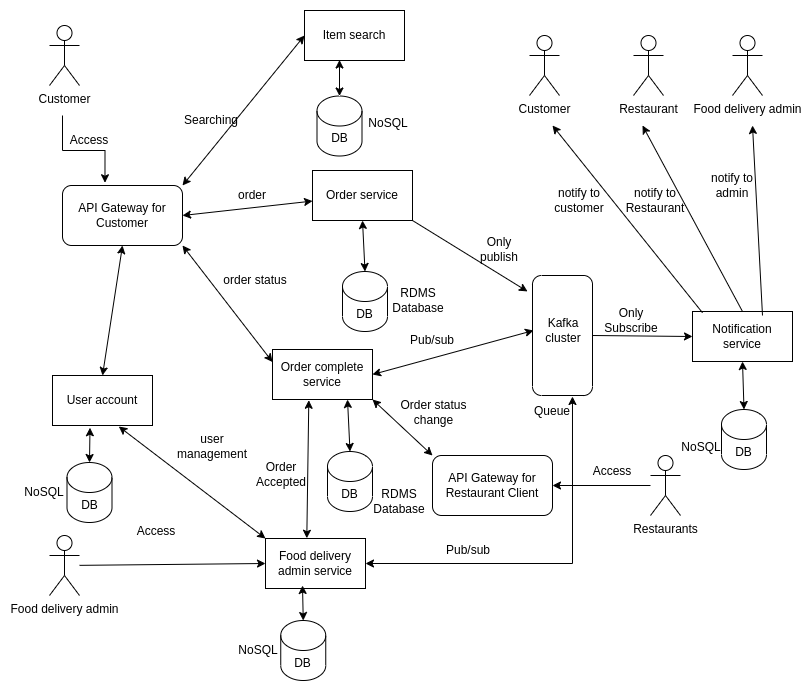

The diagram above was exported from draw.io. Its source (the exported page's mxGraphModel, read from the mxfile embedded in the PNG):
<mxGraphModel dx="1100" dy="594" grid="1" gridSize="10" guides="1" tooltips="1" connect="1" arrows="1" fold="1" page="1" pageScale="1" pageWidth="850" pageHeight="1100" math="0" shadow="0">
  <root>
    <mxCell id="0" />
    <mxCell id="1" parent="0" />
    <mxCell id="JwGe9z4uDUoSs-_cpp3I-3" value="" style="edgeStyle=orthogonalEdgeStyle;rounded=0;orthogonalLoop=1;jettySize=auto;html=1;entryX=0.354;entryY=-0.046;entryDx=0;entryDy=0;entryPerimeter=0;" edge="1" parent="1" target="JwGe9z4uDUoSs-_cpp3I-4">
      <mxGeometry relative="1" as="geometry">
        <mxPoint x="100" y="160" as="sourcePoint" />
        <mxPoint x="140" y="210" as="targetPoint" />
      </mxGeometry>
    </mxCell>
    <mxCell id="JwGe9z4uDUoSs-_cpp3I-1" value="Customer" style="shape=umlActor;verticalLabelPosition=bottom;verticalAlign=top;html=1;outlineConnect=0;" vertex="1" parent="1">
      <mxGeometry x="87" y="70" width="30" height="60" as="geometry" />
    </mxCell>
    <mxCell id="JwGe9z4uDUoSs-_cpp3I-4" value="API Gateway for Customer" style="rounded=1;whiteSpace=wrap;html=1;" vertex="1" parent="1">
      <mxGeometry x="100" y="230" width="120" height="60" as="geometry" />
    </mxCell>
    <mxCell id="JwGe9z4uDUoSs-_cpp3I-5" value="Access" style="text;html=1;strokeColor=none;fillColor=none;align=center;verticalAlign=middle;whiteSpace=wrap;rounded=0;" vertex="1" parent="1">
      <mxGeometry x="97" y="170" width="60" height="30" as="geometry" />
    </mxCell>
    <mxCell id="JwGe9z4uDUoSs-_cpp3I-8" value="Item search" style="rounded=0;whiteSpace=wrap;html=1;" vertex="1" parent="1">
      <mxGeometry x="342" y="55" width="100" height="50" as="geometry" />
    </mxCell>
    <mxCell id="JwGe9z4uDUoSs-_cpp3I-11" value="Order service" style="rounded=0;whiteSpace=wrap;html=1;" vertex="1" parent="1">
      <mxGeometry x="350" y="215" width="100" height="50" as="geometry" />
    </mxCell>
    <mxCell id="JwGe9z4uDUoSs-_cpp3I-12" value="" style="endArrow=classic;startArrow=classic;html=1;rounded=0;exitX=1;exitY=0.5;exitDx=0;exitDy=0;" edge="1" parent="1" source="JwGe9z4uDUoSs-_cpp3I-4" target="JwGe9z4uDUoSs-_cpp3I-11">
      <mxGeometry width="50" height="50" relative="1" as="geometry">
        <mxPoint x="450" y="360" as="sourcePoint" />
        <mxPoint x="500" y="310" as="targetPoint" />
      </mxGeometry>
    </mxCell>
    <mxCell id="JwGe9z4uDUoSs-_cpp3I-13" value="" style="endArrow=classic;startArrow=classic;html=1;rounded=0;exitX=1;exitY=0;exitDx=0;exitDy=0;entryX=0;entryY=0.5;entryDx=0;entryDy=0;" edge="1" parent="1" source="JwGe9z4uDUoSs-_cpp3I-4" target="JwGe9z4uDUoSs-_cpp3I-8">
      <mxGeometry width="50" height="50" relative="1" as="geometry">
        <mxPoint x="230" y="250" as="sourcePoint" />
        <mxPoint x="360" y="250" as="targetPoint" />
      </mxGeometry>
    </mxCell>
    <mxCell id="JwGe9z4uDUoSs-_cpp3I-14" value="Order complete service" style="rounded=0;whiteSpace=wrap;html=1;" vertex="1" parent="1">
      <mxGeometry x="310" y="394" width="100" height="50" as="geometry" />
    </mxCell>
    <mxCell id="JwGe9z4uDUoSs-_cpp3I-15" value="" style="endArrow=classic;startArrow=classic;html=1;rounded=0;exitX=1;exitY=1;exitDx=0;exitDy=0;entryX=0;entryY=0.25;entryDx=0;entryDy=0;" edge="1" parent="1" source="JwGe9z4uDUoSs-_cpp3I-4" target="JwGe9z4uDUoSs-_cpp3I-14">
      <mxGeometry width="50" height="50" relative="1" as="geometry">
        <mxPoint x="230" y="270" as="sourcePoint" />
        <mxPoint x="360" y="256" as="targetPoint" />
      </mxGeometry>
    </mxCell>
    <mxCell id="JwGe9z4uDUoSs-_cpp3I-16" value="User account" style="rounded=0;whiteSpace=wrap;html=1;" vertex="1" parent="1">
      <mxGeometry x="90" y="420" width="100" height="50" as="geometry" />
    </mxCell>
    <mxCell id="JwGe9z4uDUoSs-_cpp3I-17" value="" style="endArrow=classic;startArrow=classic;html=1;rounded=0;entryX=0.5;entryY=0;entryDx=0;entryDy=0;exitX=0.5;exitY=1;exitDx=0;exitDy=0;" edge="1" parent="1" source="JwGe9z4uDUoSs-_cpp3I-4" target="JwGe9z4uDUoSs-_cpp3I-16">
      <mxGeometry width="50" height="50" relative="1" as="geometry">
        <mxPoint x="140" y="330" as="sourcePoint" />
        <mxPoint x="220" y="413" as="targetPoint" />
      </mxGeometry>
    </mxCell>
    <mxCell id="JwGe9z4uDUoSs-_cpp3I-18" value="order" style="text;html=1;strokeColor=none;fillColor=none;align=center;verticalAlign=middle;whiteSpace=wrap;rounded=0;" vertex="1" parent="1">
      <mxGeometry x="260" y="225" width="60" height="30" as="geometry" />
    </mxCell>
    <mxCell id="JwGe9z4uDUoSs-_cpp3I-19" value="order status" style="text;html=1;strokeColor=none;fillColor=none;align=center;verticalAlign=middle;whiteSpace=wrap;rounded=0;" vertex="1" parent="1">
      <mxGeometry x="248" y="310" width="90" height="30" as="geometry" />
    </mxCell>
    <mxCell id="JwGe9z4uDUoSs-_cpp3I-21" value="Searching" style="text;html=1;strokeColor=none;fillColor=none;align=center;verticalAlign=middle;whiteSpace=wrap;rounded=0;" vertex="1" parent="1">
      <mxGeometry x="219" y="150" width="60" height="30" as="geometry" />
    </mxCell>
    <mxCell id="JwGe9z4uDUoSs-_cpp3I-22" value="Food delivery admin service" style="rounded=0;whiteSpace=wrap;html=1;" vertex="1" parent="1">
      <mxGeometry x="303" y="583" width="100" height="50" as="geometry" />
    </mxCell>
    <mxCell id="JwGe9z4uDUoSs-_cpp3I-23" value="" style="endArrow=classic;startArrow=classic;html=1;rounded=0;exitX=0.663;exitY=1.02;exitDx=0;exitDy=0;exitPerimeter=0;entryX=0;entryY=0;entryDx=0;entryDy=0;" edge="1" parent="1" source="JwGe9z4uDUoSs-_cpp3I-16" target="JwGe9z4uDUoSs-_cpp3I-22">
      <mxGeometry width="50" height="50" relative="1" as="geometry">
        <mxPoint x="210" y="480" as="sourcePoint" />
        <mxPoint x="300" y="573" as="targetPoint" />
      </mxGeometry>
    </mxCell>
    <mxCell id="JwGe9z4uDUoSs-_cpp3I-24" value="Food delivery admin" style="shape=umlActor;verticalLabelPosition=bottom;verticalAlign=top;html=1;outlineConnect=0;" vertex="1" parent="1">
      <mxGeometry x="87" y="580" width="30" height="60" as="geometry" />
    </mxCell>
    <mxCell id="JwGe9z4uDUoSs-_cpp3I-25" value="" style="endArrow=classic;html=1;rounded=0;entryX=0;entryY=0.5;entryDx=0;entryDy=0;" edge="1" parent="1" source="JwGe9z4uDUoSs-_cpp3I-24" target="JwGe9z4uDUoSs-_cpp3I-22">
      <mxGeometry width="50" height="50" relative="1" as="geometry">
        <mxPoint x="169" y="610" as="sourcePoint" />
        <mxPoint x="219" y="560" as="targetPoint" />
      </mxGeometry>
    </mxCell>
    <mxCell id="JwGe9z4uDUoSs-_cpp3I-26" value="Access" style="text;html=1;strokeColor=none;fillColor=none;align=center;verticalAlign=middle;whiteSpace=wrap;rounded=0;" vertex="1" parent="1">
      <mxGeometry x="164" y="561" width="60" height="30" as="geometry" />
    </mxCell>
    <mxCell id="JwGe9z4uDUoSs-_cpp3I-27" value="user management" style="text;html=1;strokeColor=none;fillColor=none;align=center;verticalAlign=middle;whiteSpace=wrap;rounded=0;" vertex="1" parent="1">
      <mxGeometry x="220" y="476" width="60" height="30" as="geometry" />
    </mxCell>
    <mxCell id="JwGe9z4uDUoSs-_cpp3I-28" value="" style="rounded=1;whiteSpace=wrap;html=1;rotation=90;" vertex="1" parent="1">
      <mxGeometry x="540" y="350" width="120" height="60" as="geometry" />
    </mxCell>
    <mxCell id="JwGe9z4uDUoSs-_cpp3I-29" value="Notification service" style="rounded=0;whiteSpace=wrap;html=1;" vertex="1" parent="1">
      <mxGeometry x="730" y="356" width="100" height="50" as="geometry" />
    </mxCell>
    <mxCell id="JwGe9z4uDUoSs-_cpp3I-30" value="Kafka&lt;br style=&quot;border-color: var(--border-color);&quot;&gt;&lt;span style=&quot;background-color: rgb(255, 255, 255);&quot;&gt;cluster&lt;/span&gt;" style="text;html=1;strokeColor=none;fillColor=none;align=center;verticalAlign=middle;whiteSpace=wrap;rounded=0;" vertex="1" parent="1">
      <mxGeometry x="571" y="360" width="60" height="30" as="geometry" />
    </mxCell>
    <mxCell id="JwGe9z4uDUoSs-_cpp3I-31" value="Queue" style="text;html=1;strokeColor=none;fillColor=none;align=center;verticalAlign=middle;whiteSpace=wrap;rounded=0;" vertex="1" parent="1">
      <mxGeometry x="560" y="441" width="60" height="30" as="geometry" />
    </mxCell>
    <mxCell id="JwGe9z4uDUoSs-_cpp3I-32" value="" style="endArrow=classic;html=1;rounded=0;entryX=0.133;entryY=1.083;entryDx=0;entryDy=0;entryPerimeter=0;exitX=1;exitY=1;exitDx=0;exitDy=0;" edge="1" parent="1" source="JwGe9z4uDUoSs-_cpp3I-11" target="JwGe9z4uDUoSs-_cpp3I-28">
      <mxGeometry width="50" height="50" relative="1" as="geometry">
        <mxPoint x="450" y="360" as="sourcePoint" />
        <mxPoint x="500" y="310" as="targetPoint" />
      </mxGeometry>
    </mxCell>
    <mxCell id="JwGe9z4uDUoSs-_cpp3I-33" value="Only publish" style="text;html=1;strokeColor=none;fillColor=none;align=center;verticalAlign=middle;whiteSpace=wrap;rounded=0;" vertex="1" parent="1">
      <mxGeometry x="507" y="279" width="60" height="30" as="geometry" />
    </mxCell>
    <mxCell id="JwGe9z4uDUoSs-_cpp3I-34" value="" style="endArrow=classic;startArrow=classic;html=1;rounded=0;exitX=1;exitY=0.5;exitDx=0;exitDy=0;entryX=0;entryY=0.5;entryDx=0;entryDy=0;" edge="1" parent="1" source="JwGe9z4uDUoSs-_cpp3I-14" target="JwGe9z4uDUoSs-_cpp3I-30">
      <mxGeometry width="50" height="50" relative="1" as="geometry">
        <mxPoint x="450" y="360" as="sourcePoint" />
        <mxPoint x="500" y="310" as="targetPoint" />
      </mxGeometry>
    </mxCell>
    <mxCell id="JwGe9z4uDUoSs-_cpp3I-35" value="Pub/sub" style="text;html=1;strokeColor=none;fillColor=none;align=center;verticalAlign=middle;whiteSpace=wrap;rounded=0;" vertex="1" parent="1">
      <mxGeometry x="440" y="370" width="60" height="30" as="geometry" />
    </mxCell>
    <mxCell id="JwGe9z4uDUoSs-_cpp3I-36" value="DB" style="shape=cylinder3;whiteSpace=wrap;html=1;boundedLbl=1;backgroundOutline=1;size=15;" vertex="1" parent="1">
      <mxGeometry x="380" y="316" width="45" height="60" as="geometry" />
    </mxCell>
    <mxCell id="JwGe9z4uDUoSs-_cpp3I-37" value="" style="endArrow=classic;startArrow=classic;html=1;rounded=0;entryX=0.5;entryY=1;entryDx=0;entryDy=0;exitX=0.5;exitY=0;exitDx=0;exitDy=0;exitPerimeter=0;" edge="1" parent="1" source="JwGe9z4uDUoSs-_cpp3I-36" target="JwGe9z4uDUoSs-_cpp3I-11">
      <mxGeometry width="50" height="50" relative="1" as="geometry">
        <mxPoint x="450" y="360" as="sourcePoint" />
        <mxPoint x="500" y="310" as="targetPoint" />
      </mxGeometry>
    </mxCell>
    <mxCell id="JwGe9z4uDUoSs-_cpp3I-38" value="" style="endArrow=classic;html=1;rounded=0;entryX=0;entryY=0.5;entryDx=0;entryDy=0;" edge="1" parent="1" target="JwGe9z4uDUoSs-_cpp3I-29">
      <mxGeometry width="50" height="50" relative="1" as="geometry">
        <mxPoint x="630" y="380" as="sourcePoint" />
        <mxPoint x="725" y="438" as="targetPoint" />
      </mxGeometry>
    </mxCell>
    <mxCell id="JwGe9z4uDUoSs-_cpp3I-39" value="Only Subscribe" style="text;html=1;strokeColor=none;fillColor=none;align=center;verticalAlign=middle;whiteSpace=wrap;rounded=0;" vertex="1" parent="1">
      <mxGeometry x="639" y="350" width="60" height="30" as="geometry" />
    </mxCell>
    <mxCell id="JwGe9z4uDUoSs-_cpp3I-40" value="Customer" style="shape=umlActor;verticalLabelPosition=bottom;verticalAlign=top;html=1;outlineConnect=0;" vertex="1" parent="1">
      <mxGeometry x="567" y="80" width="30" height="60" as="geometry" />
    </mxCell>
    <mxCell id="JwGe9z4uDUoSs-_cpp3I-41" value="Restaurant" style="shape=umlActor;verticalLabelPosition=bottom;verticalAlign=top;html=1;outlineConnect=0;" vertex="1" parent="1">
      <mxGeometry x="671" y="80" width="30" height="60" as="geometry" />
    </mxCell>
    <mxCell id="JwGe9z4uDUoSs-_cpp3I-42" value="Food delivery admin" style="shape=umlActor;verticalLabelPosition=bottom;verticalAlign=top;html=1;outlineConnect=0;" vertex="1" parent="1">
      <mxGeometry x="770" y="80" width="30" height="60" as="geometry" />
    </mxCell>
    <mxCell id="JwGe9z4uDUoSs-_cpp3I-46" value="" style="endArrow=classic;html=1;rounded=0;exitX=0.1;exitY=0.025;exitDx=0;exitDy=0;exitPerimeter=0;" edge="1" parent="1" source="JwGe9z4uDUoSs-_cpp3I-29">
      <mxGeometry width="50" height="50" relative="1" as="geometry">
        <mxPoint x="750" y="360" as="sourcePoint" />
        <mxPoint x="590" y="170" as="targetPoint" />
      </mxGeometry>
    </mxCell>
    <mxCell id="JwGe9z4uDUoSs-_cpp3I-47" value="" style="endArrow=classic;html=1;rounded=0;exitX=0.5;exitY=0;exitDx=0;exitDy=0;" edge="1" parent="1" source="JwGe9z4uDUoSs-_cpp3I-29">
      <mxGeometry width="50" height="50" relative="1" as="geometry">
        <mxPoint x="770" y="350" as="sourcePoint" />
        <mxPoint x="680" y="170" as="targetPoint" />
      </mxGeometry>
    </mxCell>
    <mxCell id="JwGe9z4uDUoSs-_cpp3I-48" value="" style="endArrow=classic;html=1;rounded=0;exitX=0.7;exitY=0.08;exitDx=0;exitDy=0;exitPerimeter=0;" edge="1" parent="1" source="JwGe9z4uDUoSs-_cpp3I-29">
      <mxGeometry width="50" height="50" relative="1" as="geometry">
        <mxPoint x="800" y="350" as="sourcePoint" />
        <mxPoint x="790" y="170" as="targetPoint" />
      </mxGeometry>
    </mxCell>
    <mxCell id="JwGe9z4uDUoSs-_cpp3I-49" value="notify to customer" style="text;html=1;strokeColor=none;fillColor=none;align=center;verticalAlign=middle;whiteSpace=wrap;rounded=0;" vertex="1" parent="1">
      <mxGeometry x="587" y="230" width="60" height="30" as="geometry" />
    </mxCell>
    <mxCell id="JwGe9z4uDUoSs-_cpp3I-50" value="notify to Restaurant" style="text;html=1;strokeColor=none;fillColor=none;align=center;verticalAlign=middle;whiteSpace=wrap;rounded=0;" vertex="1" parent="1">
      <mxGeometry x="663" y="230" width="60" height="30" as="geometry" />
    </mxCell>
    <mxCell id="JwGe9z4uDUoSs-_cpp3I-51" value="notify to admin" style="text;html=1;strokeColor=none;fillColor=none;align=center;verticalAlign=middle;whiteSpace=wrap;rounded=0;" vertex="1" parent="1">
      <mxGeometry x="740" y="215" width="60" height="30" as="geometry" />
    </mxCell>
    <mxCell id="JwGe9z4uDUoSs-_cpp3I-52" value="RDMS Database" style="text;html=1;strokeColor=none;fillColor=none;align=center;verticalAlign=middle;whiteSpace=wrap;rounded=0;" vertex="1" parent="1">
      <mxGeometry x="426" y="330" width="60" height="30" as="geometry" />
    </mxCell>
    <mxCell id="JwGe9z4uDUoSs-_cpp3I-53" value="" style="endArrow=classic;startArrow=classic;html=1;rounded=0;entryX=0.363;entryY=1.015;entryDx=0;entryDy=0;entryPerimeter=0;exitX=0.413;exitY=-0.005;exitDx=0;exitDy=0;exitPerimeter=0;" edge="1" parent="1" source="JwGe9z4uDUoSs-_cpp3I-22" target="JwGe9z4uDUoSs-_cpp3I-14">
      <mxGeometry width="50" height="50" relative="1" as="geometry">
        <mxPoint x="390" y="450" as="sourcePoint" />
        <mxPoint x="440" y="400" as="targetPoint" />
      </mxGeometry>
    </mxCell>
    <mxCell id="JwGe9z4uDUoSs-_cpp3I-54" value="Order Accepted" style="text;html=1;strokeColor=none;fillColor=none;align=center;verticalAlign=middle;whiteSpace=wrap;rounded=0;" vertex="1" parent="1">
      <mxGeometry x="289" y="504" width="60" height="30" as="geometry" />
    </mxCell>
    <mxCell id="JwGe9z4uDUoSs-_cpp3I-56" value="API Gateway for Restaurant Client" style="rounded=1;whiteSpace=wrap;html=1;" vertex="1" parent="1">
      <mxGeometry x="470" y="500" width="120" height="60" as="geometry" />
    </mxCell>
    <mxCell id="JwGe9z4uDUoSs-_cpp3I-58" value="Restaurants&lt;br&gt;" style="shape=umlActor;verticalLabelPosition=bottom;verticalAlign=top;html=1;outlineConnect=0;" vertex="1" parent="1">
      <mxGeometry x="688" y="500" width="30" height="60" as="geometry" />
    </mxCell>
    <mxCell id="JwGe9z4uDUoSs-_cpp3I-59" value="" style="endArrow=classic;html=1;rounded=0;entryX=1;entryY=0.5;entryDx=0;entryDy=0;" edge="1" parent="1" source="JwGe9z4uDUoSs-_cpp3I-58" target="JwGe9z4uDUoSs-_cpp3I-56">
      <mxGeometry width="50" height="50" relative="1" as="geometry">
        <mxPoint x="590" y="575" as="sourcePoint" />
        <mxPoint x="640" y="525" as="targetPoint" />
      </mxGeometry>
    </mxCell>
    <mxCell id="JwGe9z4uDUoSs-_cpp3I-60" value="" style="endArrow=classic;startArrow=classic;html=1;rounded=0;exitX=0;exitY=0;exitDx=0;exitDy=0;entryX=1;entryY=1;entryDx=0;entryDy=0;" edge="1" parent="1" source="JwGe9z4uDUoSs-_cpp3I-56" target="JwGe9z4uDUoSs-_cpp3I-14">
      <mxGeometry width="50" height="50" relative="1" as="geometry">
        <mxPoint x="410" y="555" as="sourcePoint" />
        <mxPoint x="412" y="440" as="targetPoint" />
      </mxGeometry>
    </mxCell>
    <mxCell id="JwGe9z4uDUoSs-_cpp3I-61" value="Order status change" style="text;html=1;strokeColor=none;fillColor=none;align=center;verticalAlign=middle;whiteSpace=wrap;rounded=0;" vertex="1" parent="1">
      <mxGeometry x="433" y="442" width="77" height="30" as="geometry" />
    </mxCell>
    <mxCell id="JwGe9z4uDUoSs-_cpp3I-62" value="" style="endArrow=classic;startArrow=classic;html=1;rounded=0;exitX=1;exitY=0.5;exitDx=0;exitDy=0;entryX=0.833;entryY=0;entryDx=0;entryDy=0;entryPerimeter=0;" edge="1" parent="1" source="JwGe9z4uDUoSs-_cpp3I-22" target="JwGe9z4uDUoSs-_cpp3I-31">
      <mxGeometry width="50" height="50" relative="1" as="geometry">
        <mxPoint x="517" y="650" as="sourcePoint" />
        <mxPoint x="820" y="590" as="targetPoint" />
        <Array as="points">
          <mxPoint x="610" y="608" />
        </Array>
      </mxGeometry>
    </mxCell>
    <mxCell id="JwGe9z4uDUoSs-_cpp3I-64" value="DB" style="shape=cylinder3;whiteSpace=wrap;html=1;boundedLbl=1;backgroundOutline=1;size=15;" vertex="1" parent="1">
      <mxGeometry x="104.5" y="507" width="45" height="60" as="geometry" />
    </mxCell>
    <mxCell id="JwGe9z4uDUoSs-_cpp3I-73" value="" style="endArrow=classic;startArrow=classic;html=1;rounded=0;exitX=0.5;exitY=0;exitDx=0;exitDy=0;exitPerimeter=0;entryX=0.375;entryY=1.045;entryDx=0;entryDy=0;entryPerimeter=0;" edge="1" parent="1" source="JwGe9z4uDUoSs-_cpp3I-64" target="JwGe9z4uDUoSs-_cpp3I-16">
      <mxGeometry width="50" height="50" relative="1" as="geometry">
        <mxPoint x="90" y="522" as="sourcePoint" />
        <mxPoint x="130" y="470" as="targetPoint" />
      </mxGeometry>
    </mxCell>
    <mxCell id="JwGe9z4uDUoSs-_cpp3I-74" value="NoSQL" style="text;html=1;strokeColor=none;fillColor=none;align=center;verticalAlign=middle;whiteSpace=wrap;rounded=0;" vertex="1" parent="1">
      <mxGeometry x="52" y="522" width="60" height="30" as="geometry" />
    </mxCell>
    <mxCell id="JwGe9z4uDUoSs-_cpp3I-76" value="DB" style="shape=cylinder3;whiteSpace=wrap;html=1;boundedLbl=1;backgroundOutline=1;size=15;" vertex="1" parent="1">
      <mxGeometry x="354.5" y="140.5" width="45" height="60" as="geometry" />
    </mxCell>
    <mxCell id="JwGe9z4uDUoSs-_cpp3I-77" value="" style="endArrow=classic;startArrow=classic;html=1;rounded=0;exitX=0.5;exitY=0;exitDx=0;exitDy=0;exitPerimeter=0;entryX=0.35;entryY=0.99;entryDx=0;entryDy=0;entryPerimeter=0;" edge="1" parent="1" source="JwGe9z4uDUoSs-_cpp3I-76" target="JwGe9z4uDUoSs-_cpp3I-8">
      <mxGeometry width="50" height="50" relative="1" as="geometry">
        <mxPoint x="363" y="167.5" as="sourcePoint" />
        <mxPoint x="401" y="117.5" as="targetPoint" />
      </mxGeometry>
    </mxCell>
    <mxCell id="JwGe9z4uDUoSs-_cpp3I-78" value="NoSQL" style="text;html=1;strokeColor=none;fillColor=none;align=center;verticalAlign=middle;whiteSpace=wrap;rounded=0;" vertex="1" parent="1">
      <mxGeometry x="396" y="153" width="60" height="30" as="geometry" />
    </mxCell>
    <mxCell id="JwGe9z4uDUoSs-_cpp3I-85" value="DB" style="shape=cylinder3;whiteSpace=wrap;html=1;boundedLbl=1;backgroundOutline=1;size=15;" vertex="1" parent="1">
      <mxGeometry x="365" y="496" width="45" height="60" as="geometry" />
    </mxCell>
    <mxCell id="JwGe9z4uDUoSs-_cpp3I-86" value="" style="endArrow=classic;startArrow=classic;html=1;rounded=0;entryX=0.75;entryY=1;entryDx=0;entryDy=0;exitX=0.5;exitY=0;exitDx=0;exitDy=0;exitPerimeter=0;" edge="1" parent="1" source="JwGe9z4uDUoSs-_cpp3I-85" target="JwGe9z4uDUoSs-_cpp3I-14">
      <mxGeometry width="50" height="50" relative="1" as="geometry">
        <mxPoint x="427" y="554" as="sourcePoint" />
        <mxPoint x="377" y="459" as="targetPoint" />
      </mxGeometry>
    </mxCell>
    <mxCell id="JwGe9z4uDUoSs-_cpp3I-87" value="RDMS Database" style="text;html=1;strokeColor=none;fillColor=none;align=center;verticalAlign=middle;whiteSpace=wrap;rounded=0;" vertex="1" parent="1">
      <mxGeometry x="407" y="531" width="60" height="30" as="geometry" />
    </mxCell>
    <mxCell id="JwGe9z4uDUoSs-_cpp3I-88" value="DB" style="shape=cylinder3;whiteSpace=wrap;html=1;boundedLbl=1;backgroundOutline=1;size=15;" vertex="1" parent="1">
      <mxGeometry x="318.25" y="665" width="45" height="60" as="geometry" />
    </mxCell>
    <mxCell id="JwGe9z4uDUoSs-_cpp3I-89" value="" style="endArrow=classic;startArrow=classic;html=1;rounded=0;exitX=0.5;exitY=0;exitDx=0;exitDy=0;exitPerimeter=0;entryX=0.37;entryY=0.94;entryDx=0;entryDy=0;entryPerimeter=0;" edge="1" parent="1" source="JwGe9z4uDUoSs-_cpp3I-88" target="JwGe9z4uDUoSs-_cpp3I-22">
      <mxGeometry width="50" height="50" relative="1" as="geometry">
        <mxPoint x="311.75" y="680" as="sourcePoint" />
        <mxPoint x="349.75" y="630" as="targetPoint" />
      </mxGeometry>
    </mxCell>
    <mxCell id="JwGe9z4uDUoSs-_cpp3I-90" value="NoSQL" style="text;html=1;strokeColor=none;fillColor=none;align=center;verticalAlign=middle;whiteSpace=wrap;rounded=0;" vertex="1" parent="1">
      <mxGeometry x="265.75" y="680" width="60" height="30" as="geometry" />
    </mxCell>
    <mxCell id="JwGe9z4uDUoSs-_cpp3I-91" value="DB" style="shape=cylinder3;whiteSpace=wrap;html=1;boundedLbl=1;backgroundOutline=1;size=15;" vertex="1" parent="1">
      <mxGeometry x="759" y="454" width="45" height="60" as="geometry" />
    </mxCell>
    <mxCell id="JwGe9z4uDUoSs-_cpp3I-92" value="" style="endArrow=classic;startArrow=classic;html=1;rounded=0;exitX=0.5;exitY=0;exitDx=0;exitDy=0;exitPerimeter=0;entryX=0.5;entryY=1;entryDx=0;entryDy=0;" edge="1" parent="1" source="JwGe9z4uDUoSs-_cpp3I-91" target="JwGe9z4uDUoSs-_cpp3I-29">
      <mxGeometry width="50" height="50" relative="1" as="geometry">
        <mxPoint x="740.5" y="453" as="sourcePoint" />
        <mxPoint x="778.5" y="403" as="targetPoint" />
      </mxGeometry>
    </mxCell>
    <mxCell id="JwGe9z4uDUoSs-_cpp3I-93" value="NoSQL" style="text;html=1;strokeColor=none;fillColor=none;align=center;verticalAlign=middle;whiteSpace=wrap;rounded=0;" vertex="1" parent="1">
      <mxGeometry x="708.5" y="477" width="60" height="30" as="geometry" />
    </mxCell>
    <mxCell id="JwGe9z4uDUoSs-_cpp3I-94" value="Pub/sub" style="text;html=1;strokeColor=none;fillColor=none;align=center;verticalAlign=middle;whiteSpace=wrap;rounded=0;" vertex="1" parent="1">
      <mxGeometry x="476" y="580" width="60" height="30" as="geometry" />
    </mxCell>
    <mxCell id="JwGe9z4uDUoSs-_cpp3I-95" value="Access" style="text;html=1;strokeColor=none;fillColor=none;align=center;verticalAlign=middle;whiteSpace=wrap;rounded=0;" vertex="1" parent="1">
      <mxGeometry x="620" y="501" width="60" height="30" as="geometry" />
    </mxCell>
  </root>
</mxGraphModel>